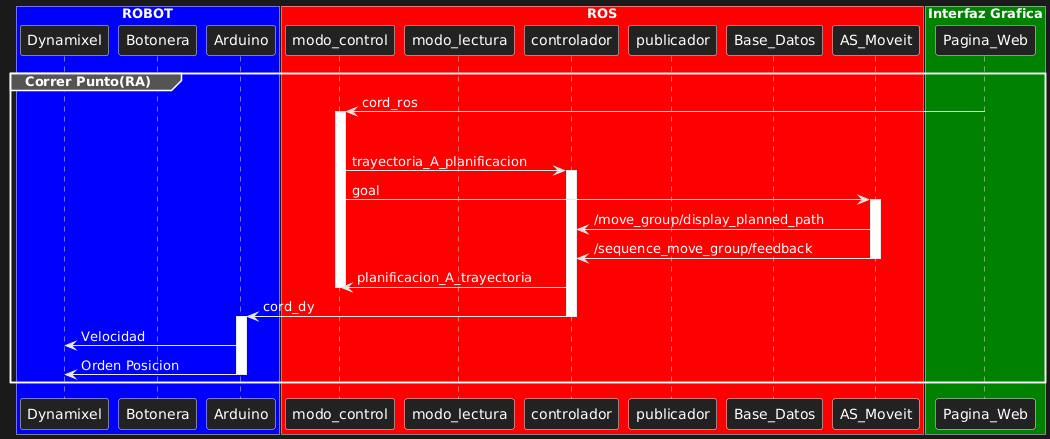

The diagram above was rendered by PlantUML. Its source (embedded in the PNG):
@startuml
box "ROBOT" #Blue

participant Dynamixel
participant Botonera
participant Arduino
end box

box "ROS" #Red

participant modo_control
participant modo_lectura
participant controlador
participant publicador
participant Base_Datos
participant AS_Moveit

end box

box "Interfaz Grafica" #Green

participant Pagina_Web

end box

    group Correr Punto(RA)

      Pagina_Web->modo_control : cord_ros

      activate modo_control
        
     deactivate Base_Datos
     modo_control->controlador :trayectoria_A_planificacion
        activate controlador
     modo_control->AS_Moveit : goal  

      activate AS_Moveit 

        AS_Moveit->controlador : /move_group/display_planned_path
        AS_Moveit->controlador : /sequence_move_group/feedback
      deactivate AS_Moveit

        controlador->modo_control :planificacion_A_trayectoria

      deactivate modo_control
        controlador->Arduino : cord_dy
      
        deactivate controlador

      activate Arduino
       Arduino -> Dynamixel: Velocidad
       Arduino -> Dynamixel: Orden Posicion
      deactivate Arduino

    end
@enduml